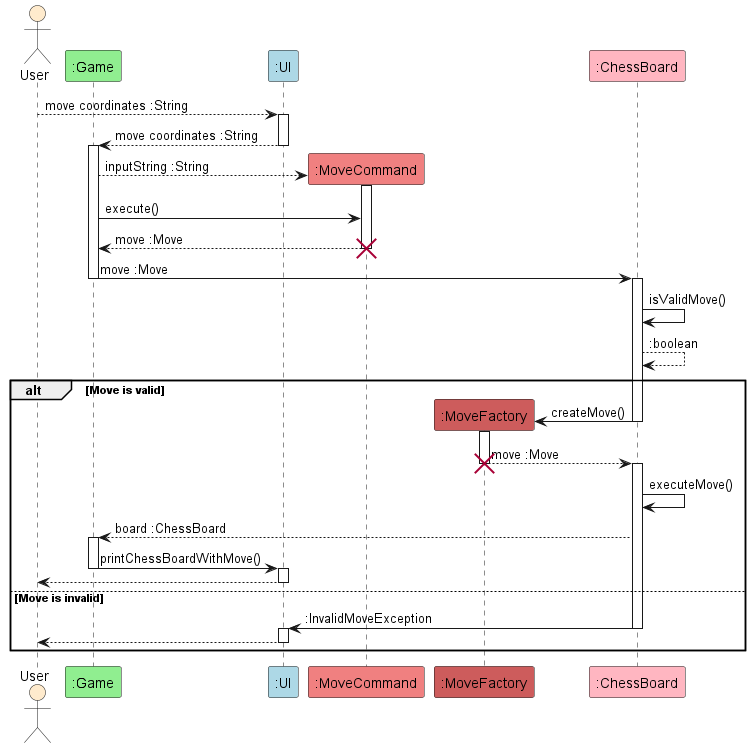

The diagram above was rendered by PlantUML. Its source (embedded in the PNG):
@startuml MoveSequence

actor User as user #BlanchedAlmond
participant ":Game" as g #LightGreen
participant ":UI" as ui #LightBlue
participant ":MoveCommand" as mc #LightCoral
participant ":MoveFactory" as mf #IndianRed
participant ":ChessBoard" as cb #LightPink

user --> ui : move coordinates :String
activate ui
ui --> g : move coordinates :String
deactivate ui
activate g
create mc
g --> mc : inputString :String
activate mc
g -> mc : execute()
mc --> g : move :Move
deactivate mc
destroy mc
g -> cb : move :Move
deactivate g
activate cb
cb -> cb : isValidMove()
cb --> cb : :boolean
alt Move is valid
    create mf
    cb -> mf : createMove()
    deactivate cb
    activate mf
    mf --> cb : move :Move
    deactivate mf
    destroy mf
    activate cb
    cb -> cb : executeMove()
    cb --> g : board :ChessBoard
    activate g
    g -> ui : printChessBoardWithMove()
    deactivate g
    activate ui
    ui --> user
    deactivate ui
else Move is invalid
    cb -> ui : :InvalidMoveException
    deactivate cb
    activate ui
    ui --> user
    deactivate ui
end

@enduml